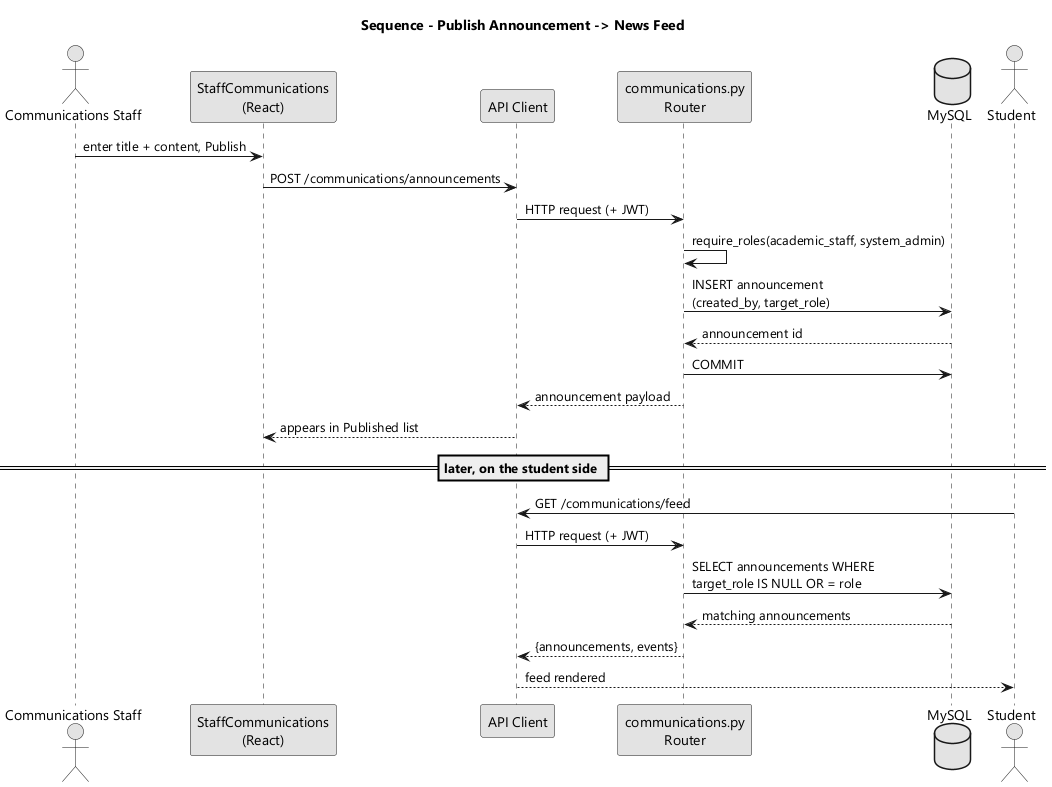

The diagram above was rendered by PlantUML. Its source (embedded in the PNG):
@startuml
' Sequence Diagram - Publish announcement and read on feed
skinparam monochrome true
skinparam shadowing false
skinparam defaultFontName "Segoe UI"
title Sequence - Publish Announcement -> News Feed

actor "Communications Staff" as CS
participant "StaffCommunications\n(React)" as UI
participant "API Client" as API
participant "communications.py\nRouter" as R
database "MySQL" as DB
actor "Student" as STU

CS -> UI : enter title + content, Publish
UI -> API : POST /communications/announcements
API -> R : HTTP request (+ JWT)
R -> R : require_roles(academic_staff, system_admin)
R -> DB : INSERT announcement\n(created_by, target_role)
DB --> R : announcement id
R -> DB : COMMIT
R --> API : announcement payload
API --> UI : appears in Published list

== later, on the student side ==
STU -> API : GET /communications/feed
API -> R : HTTP request (+ JWT)
R -> DB : SELECT announcements WHERE\ntarget_role IS NULL OR = role
DB --> R : matching announcements
R --> API : {announcements, events}
API --> STU : feed rendered
@enduml